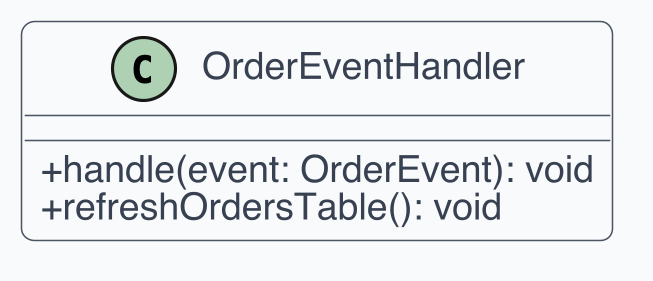

The diagram above was rendered by PlantUML. Its source (embedded in the PNG):
@startuml
!include _style.iuml
class OrderEventHandler {
  +handle(event: OrderEvent): void
  +refreshOrdersTable(): void
}
@enduml